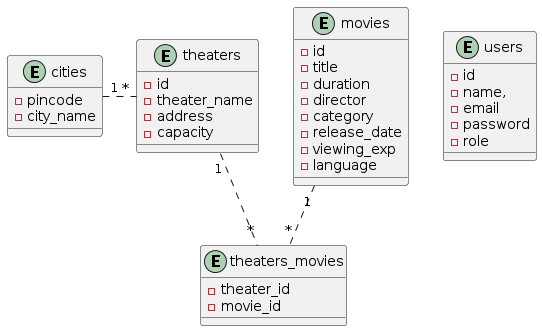

The diagram above was rendered by PlantUML. Its source (embedded in the PNG):
@startuml
entity users{
  - id
  - name,
  - email
  - password
  - role
  }

entity cities{
  - pincode
  - city_name
}

entity theaters{
  - id
  - theater_name
  - address
  - capacity
}

entity movies{
  - id
  - title
  - duration
  - director
  - category
  - release_date
  - viewing_exp
  - language
}

entity theaters_movies {
  - theater_id
  - movie_id
}

cities "1" .right. "*" theaters
theaters "1" .. "*" theaters_movies
movies "1" .. "*" theaters_movies
@enduml